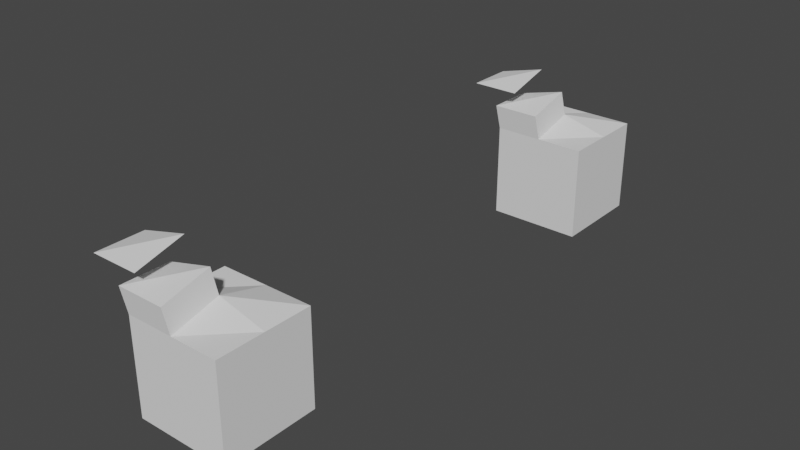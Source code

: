 # Source: mesh_topology.blend  (saved by Blender 5.2.7; exported with 4.5.12 LTS)
import bpy
from mathutils import Matrix  # noqa: F401  (used for matrix-valued properties, if any)

bpy.ops.wm.read_factory_settings(use_empty=True)
scene = bpy.context.scene
scene.name = 'Scene'

# ---- collections
col_collection = bpy.data.collections.new('Collection'); scene.collection.children.link(col_collection)

# ---- node groups
ng_geometry_nodes = bpy.data.node_groups.new('Geometry Nodes', 'GeometryNodeTree')
_s = ng_geometry_nodes.interface.new_socket(name='Geometry', in_out='OUTPUT', socket_type='NodeSocketGeometry')
_s = ng_geometry_nodes.interface.new_socket(name='Geometry', in_out='INPUT', socket_type='NodeSocketGeometry')
ng_geometry_nodes.is_modifier = True
_N = ng_geometry_nodes.nodes; _L = ng_geometry_nodes.links
n0 = _N.new('NodeGroupInput'); n0.name = 'Group Input'; n0.location = (-794, 80)
n1 = _N.new('GeometryNodeStoreNamedAttribute'); n1.name = 'Store Named Attribute'; n1.location = (-578, 96)
n1.width = 176
n1.data_type = 'INT'
n1.domain = 'FACE'
n1.inputs[2].default_value = 'corner_of_face'
n2 = _N.new('GeometryNodeStoreNamedAttribute'); n2.name = 'Store Named Attribute.001'; n2.location = (-342, 79)
n2.width = 176
n2.data_type = 'INT'
n2.domain = 'FACE'
n2.inputs[2].default_value = 'corner_of_face_total'
n3 = _N.new('GeometryNodeCornersOfVertex'); n3.name = 'Corners of Vertex'; n3.location = (-280, -131)
n4 = _N.new('GeometryNodeStoreNamedAttribute'); n4.name = 'Store Named Attribute.002'; n4.location = (-91, 108)
n4.width = 176
n4.data_type = 'INT'
n4.inputs[2].default_value = 'corner_of_vertex'
n5 = _N.new('GeometryNodeStoreNamedAttribute'); n5.name = 'Store Named Attribute.003'; n5.location = (144, 91)
n5.width = 176
n5.data_type = 'INT'
n5.inputs[2].default_value = 'corner_of_vertex_total'
n6 = _N.new('GeometryNodeEdgesOfCorner'); n6.name = 'Edges of Corner'; n6.location = (146, -152)
n7 = _N.new('GeometryNodeCornersOfFace'); n7.name = 'Corners of Face'; n7.location = (-771, -123)
n8 = _N.new('GeometryNodeStoreNamedAttribute'); n8.name = 'Store Named Attribute.005'; n8.location = (617, 104)
n8.width = 176
n8.data_type = 'INT'
n8.domain = 'CORNER'
n8.inputs[2].default_value = 'edge_of_corner_previous'
n9 = _N.new('GeometryNodeStoreNamedAttribute'); n9.name = 'Store Named Attribute.004'; n9.location = (382, 121)
n9.width = 176
n9.data_type = 'INT'
n9.domain = 'CORNER'
n9.inputs[2].default_value = 'edge_of_corner_next'
n10 = _N.new('GeometryNodeEdgesOfVertex'); n10.name = 'Edges of Vertex'; n10.location = (645, -120)
n11 = _N.new('GeometryNodeStoreNamedAttribute'); n11.name = 'Store Named Attribute.006'; n11.location = (850, 128)
n11.width = 176
n11.data_type = 'INT'
n11.inputs[2].default_value = 'edge_of_vertex'
n12 = _N.new('GeometryNodeStoreNamedAttribute'); n12.name = 'Store Named Attribute.007'; n12.location = (1086, 111)
n12.width = 176
n12.data_type = 'INT'
n12.inputs[2].default_value = 'edge_of_vertex_total'
n13 = _N.new('GeometryNodeFaceOfCorner'); n13.name = 'Face of Corner'; n13.location = (1115, -102)
n14 = _N.new('GeometryNodeStoreNamedAttribute'); n14.name = 'Store Named Attribute.008'; n14.location = (1334, 133)
n14.width = 176
n14.data_type = 'INT'
n14.domain = 'CORNER'
n14.inputs[2].default_value = 'face_or_corner'
n15 = _N.new('GeometryNodeOffsetCornerInFace'); n15.name = 'Offset Corner in Face'; n15.location = (1610, -95)
n15.inputs[1].default_value = 2
n16 = _N.new('GeometryNodeStoreNamedAttribute'); n16.name = 'Store Named Attribute.009'; n16.location = (1574, 115)
n16.width = 176
n16.data_type = 'INT'
n16.domain = 'CORNER'
n16.inputs[2].default_value = 'index_in_face'
n17 = _N.new('NodeGroupOutput'); n17.name = 'Group Output'; n17.location = (2343, 100)
n18 = _N.new('GeometryNodeStoreNamedAttribute'); n18.name = 'Store Named Attribute.010'; n18.location = (1830, 122)
n18.width = 176
n18.data_type = 'INT'
n18.domain = 'CORNER'
n18.inputs[2].default_value = 'offset_corner_in_face'
n19 = _N.new('GeometryNodeStoreNamedAttribute'); n19.name = 'Store Named Attribute.011'; n19.location = (2086, 125)
n19.width = 176
n19.data_type = 'INT'
n19.domain = 'CORNER'
n19.inputs[2].default_value = 'vertex_of_corner'
n20 = _N.new('GeometryNodeVertexOfCorner'); n20.name = 'Vertex of Corner'; n20.location = (1882, -78)
_L.new(n0.outputs[0], n1.inputs[0])
_L.new(n7.outputs[0], n1.inputs[3])
_L.new(n1.outputs[0], n2.inputs[0])
_L.new(n7.outputs[1], n2.inputs[3])
_L.new(n4.outputs[0], n5.inputs[0])
_L.new(n2.outputs[0], n4.inputs[0])
_L.new(n3.outputs[0], n4.inputs[3])
_L.new(n3.outputs[1], n5.inputs[3])
_L.new(n9.outputs[0], n8.inputs[0])
_L.new(n5.outputs[0], n9.inputs[0])
_L.new(n6.outputs[0], n9.inputs[3])
_L.new(n6.outputs[1], n8.inputs[3])
_L.new(n11.outputs[0], n12.inputs[0])
_L.new(n8.outputs[0], n11.inputs[0])
_L.new(n10.outputs[0], n11.inputs[3])
_L.new(n10.outputs[1], n12.inputs[3])
_L.new(n14.outputs[0], n16.inputs[0])
_L.new(n12.outputs[0], n14.inputs[0])
_L.new(n19.outputs[0], n17.inputs[0])
_L.new(n13.outputs[0], n14.inputs[3])
_L.new(n13.outputs[1], n16.inputs[3])
_L.new(n16.outputs[0], n18.inputs[0])
_L.new(n15.outputs[0], n18.inputs[3])
_L.new(n18.outputs[0], n19.inputs[0])
_L.new(n20.outputs[0], n19.inputs[3])
n17.is_active_output = True

# ---- world
world_world = bpy.data.worlds.new('World'); scene.world = world_world
world_world.use_nodes = True; world_world.node_tree.nodes.clear()
_N = world_world.node_tree.nodes; _L = world_world.node_tree.links
n0 = _N.new('ShaderNodeOutputWorld'); n0.name = 'World Output'; n0.location = (300, 300)
n1 = _N.new('ShaderNodeBackground'); n1.name = 'Background'; n1.location = (10, 300)
n1.inputs[0].default_value = (0.05088, 0.05088, 0.05088, 1.0)
_L.new(n1.outputs[0], n0.inputs[0])
n0.is_active_output = True
world_world.color = (0.05088, 0.05088, 0.05088)
world_world.use_sun_shadow = False
world_world.sun_shadow_jitter_overblur = 0.0

# ---- meshes
me_cube = bpy.data.meshes.new('Cube')
me_cube.from_pydata([(-1.0, -1.0, -1.0), (-1.0, -1.0, 1.0), (-1.0, 1.0, -1.0), (-1.0, 1.0, 1.0), (1.0, -1.0, -1.0), (1.0, -1.0, 1.0), (1.0, 1.0, -1.0), (1.0, 1.0, 1.0), (-1.0, 0.0, 1.0), (0.0, 1.0, 1.0), (1.0, 0.0, 1.0), (0.0, -1.0, 1.0), (0.0, 0.0, 1.265), (-1.358, -1.115, 0.9782), (-1.732, -1.31, -1.232), (-1.732, -1.31, 0.7684), (-0.06895, -1.069, 1.521), (-1.069, -1.069, 1.521), (-1.069, -0.06895, 1.521), (-0.06895, -0.06895, 1.785), (-0.6121, -1.076, 1.909), (-1.612, -1.076, 1.909), (-1.612, -0.0761, 1.909), (-0.6121, -0.0761, 2.174)], [(14, 15)], [(0, 1, 8, 3, 2), (2, 3, 9, 7, 6), (6, 7, 10, 5, 4), (4, 5, 11, 1, 0), (2, 6, 4, 0), (1, 11, 16, 17), (10, 12, 11, 5), (7, 9, 12, 10), (9, 3, 8, 12), (19, 18, 17, 16), (11, 12, 19, 16), (8, 1, 17, 18), (12, 8, 18, 19), (23, 22, 21, 20)])
_uv = me_cube.uv_layers.new(name='UVMap')
_uv.uv.foreach_set('vector', [0.375, 0.0, 0.625, 0.0, 0.625, 0.125, 0.625, 0.25, 0.375, 0.25, 0.375, 0.25, 0.625, 0.25, 0.625, 0.375, 0.625, 0.5, 0.375, 0.5, 0.375, 0.5, 0.625, 0.5, 0.625, 0.625, 0.625, 0.75, 0.375, 0.75, 0.375, 0.75, 0.625, 0.75, 0.625, 0.875, 0.625, 1.0, 0.375, 1.0, 0.125, 0.5, 0.375, 0.5, 0.375, 0.75, 0.125, 0.75, 0.625, 1.0, 0.625, 0.875, 0.625, 0.875, 0.625, 1.0, 0.625, 0.625, 0.75, 0.625, 0.75, 0.75, 0.625, 0.75, 0.625, 0.5, 0.75, 0.5, 0.75, 0.625, 0.625, 0.625, 0.75, 0.5, 0.875, 0.5, 0.875, 0.625, 0.75, 0.625, 0.75, 0.625, 0.875, 0.625, 0.875, 0.75, 0.75, 0.75, 0.75, 0.75, 0.75, 0.625, 0.75, 0.625, 0.75, 0.75, 0.625, 0.125, 0.625, 0.0, 0.625, 0.0, 0.625, 0.125, 0.75, 0.625, 0.875, 0.625, 0.875, 0.625, 0.75, 0.625, 0.75, 0.625, 0.875, 0.625, 0.875, 0.75, 0.75, 0.75])
me_cube.use_remesh_fix_poles = True
me_cube.use_remesh_preserve_attributes = False
me_cube.update()
me_cube_001 = bpy.data.meshes.new('Cube.001')
me_cube_001.from_pydata([(-1.0, -1.0, -1.0), (-1.0, -1.0, 1.0), (-1.0, 1.0, -1.0), (-1.0, 1.0, 1.0), (1.0, -1.0, -1.0), (1.0, -1.0, 1.0), (1.0, 1.0, -1.0), (1.0, 1.0, 1.0), (-1.0, 0.0, 1.0), (0.0, 1.0, 1.0), (1.0, 0.0, 1.0), (0.0, -1.0, 1.0), (0.0, 0.0, 1.265), (-1.358, -1.115, 0.9782), (-1.732, -1.31, -1.232), (-1.732, -1.31, 0.7684), (-0.06895, -1.069, 1.521), (-1.069, -1.069, 1.521), (-1.069, -0.06895, 1.521), (-0.06895, -0.06895, 1.785), (-0.6121, -1.076, 1.909), (-1.612, -1.076, 1.909), (-1.612, -0.0761, 1.909), (-0.6121, -0.0761, 2.174)], [(14, 15)], [(0, 1, 8, 3, 2), (2, 3, 9, 7, 6), (6, 7, 10, 5, 4), (4, 5, 11, 1, 0), (2, 6, 4, 0), (1, 11, 16, 17), (10, 12, 11, 5), (7, 9, 12, 10), (9, 3, 8, 12), (19, 18, 17, 16), (11, 12, 19, 16), (8, 1, 17, 18), (12, 8, 18, 19), (23, 22, 21, 20)])
_uv = me_cube_001.uv_layers.new(name='UVMap')
_uv.uv.foreach_set('vector', [0.375, 0.0, 0.625, 0.0, 0.625, 0.125, 0.625, 0.25, 0.375, 0.25, 0.375, 0.25, 0.625, 0.25, 0.625, 0.375, 0.625, 0.5, 0.375, 0.5, 0.375, 0.5, 0.625, 0.5, 0.625, 0.625, 0.625, 0.75, 0.375, 0.75, 0.375, 0.75, 0.625, 0.75, 0.625, 0.875, 0.625, 1.0, 0.375, 1.0, 0.125, 0.5, 0.375, 0.5, 0.375, 0.75, 0.125, 0.75, 0.625, 1.0, 0.625, 0.875, 0.625, 0.875, 0.625, 1.0, 0.625, 0.625, 0.75, 0.625, 0.75, 0.75, 0.625, 0.75, 0.625, 0.5, 0.75, 0.5, 0.75, 0.625, 0.625, 0.625, 0.75, 0.5, 0.875, 0.5, 0.875, 0.625, 0.75, 0.625, 0.75, 0.625, 0.875, 0.625, 0.875, 0.75, 0.75, 0.75, 0.75, 0.75, 0.75, 0.625, 0.75, 0.625, 0.75, 0.75, 0.625, 0.125, 0.625, 0.0, 0.625, 0.0, 0.625, 0.125, 0.75, 0.625, 0.875, 0.625, 0.875, 0.625, 0.75, 0.625, 0.75, 0.625, 0.875, 0.625, 0.875, 0.75, 0.75, 0.75])
me_cube_001.use_remesh_fix_poles = True
me_cube_001.use_remesh_preserve_attributes = False
me_cube_001.update()

# ---- objects
ob_test_object = bpy.data.objects.new('test_object', me_cube)
ob_expected_object = bpy.data.objects.new('expected_object', me_cube_001)

# ---- transforms, parenting, visibility, modifiers, constraints
ob_test_object.location = (0.0, 0.0, 0.0)
_m = ob_test_object.modifiers.new('GeometryNodes', 'NODES')
_m.node_group = ng_geometry_nodes
ob_expected_object.location = (0.0, 10.0, 0.0)

# ---- collection membership
col_collection.objects.link(ob_test_object)
col_collection.objects.link(ob_expected_object)

# ---- scene / render settings (as saved in the file)
scene.frame_start = 1; scene.frame_end = 250; scene.frame_set(1)
scene.render.engine = 'BLENDER_EEVEE_NEXT'
scene.render.bake_bias = 0.0
scene.render.bake_samples = 0
scene.view_settings.view_transform = 'Filmic'
bpy.context.view_layer.update()

# ---- added for rendering (the .blend has no active camera and no usable light): camera, sun
cam_auto = bpy.data.cameras.new('AutoCamera')
cam_auto.lens = 50.0
cam_auto.sensor_width = 36.0
cam_auto.clip_end = 1000.0
ob_auto_camera = bpy.data.objects.new('AutoCamera', cam_auto)
scene.collection.objects.link(ob_auto_camera)
ob_auto_camera.location = (11.7184, -9.65605, 10.1384)
ob_auto_camera.rotation_euler = (1.09748, -7.21219e-08, 0.694738)
scene.camera = ob_auto_camera
light_auto_sun = bpy.data.lights.new('AutoSun', 'SUN')
light_auto_sun.energy = 3.0
light_auto_sun.angle = 0.0523599
ob_auto_sun = bpy.data.objects.new('AutoSun', light_auto_sun)
scene.collection.objects.link(ob_auto_sun)
ob_auto_sun.rotation_euler = (0.872665, 0.174533, 0.523599)
bpy.context.view_layer.update()
